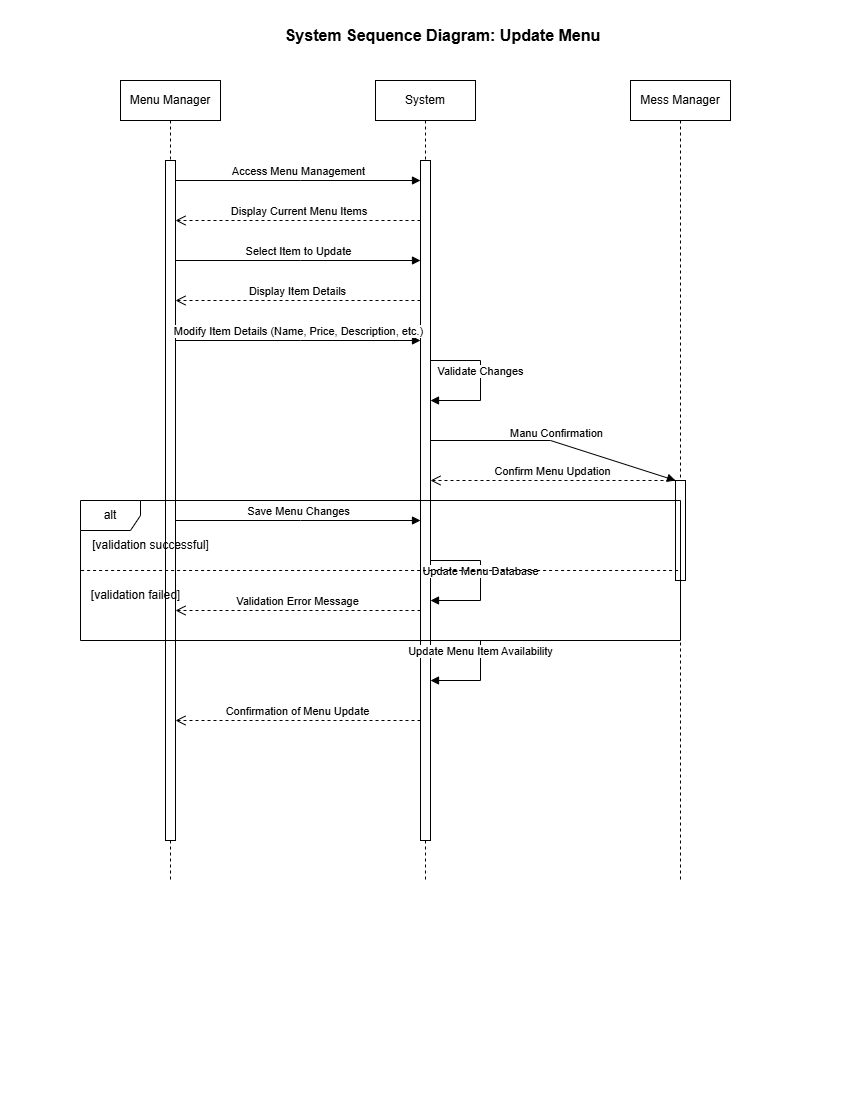

The diagram above was exported from draw.io. Its source (the exported page's mxGraphModel, read from the mxfile embedded in the PNG):
<mxGraphModel dx="1042" dy="660" grid="1" gridSize="10" guides="1" tooltips="1" connect="1" arrows="1" fold="1" page="1" pageScale="1" pageWidth="850" pageHeight="1100" math="0" shadow="0">
  <root>
    <mxCell id="0" />
    <mxCell id="1" parent="0" />
    <mxCell id="kcbRz5hDqYjQXDxTJVLB-1" value="&lt;font style=&quot;font-size: 16px;&quot;&gt;&lt;b&gt;System Sequence Diagram: Update Menu&lt;/b&gt;&lt;/font&gt;" style="text;html=1;strokeColor=none;fillColor=none;align=center;verticalAlign=middle;whiteSpace=wrap;rounded=0;" parent="1" vertex="1">
      <mxGeometry x="275" y="20" width="335" height="30" as="geometry" />
    </mxCell>
    <mxCell id="kcbRz5hDqYjQXDxTJVLB-2" value="Menu Manager" style="shape=umlLifeline;perimeter=lifelinePerimeter;whiteSpace=wrap;html=1;container=1;dropTarget=0;collapsible=0;recursiveResize=0;outlineConnect=0;portConstraint=eastwest;newEdgeStyle={&quot;curved&quot;:0,&quot;rounded&quot;:0};" parent="1" vertex="1">
      <mxGeometry x="120" y="80" width="100" height="800" as="geometry" />
    </mxCell>
    <mxCell id="kcbRz5hDqYjQXDxTJVLB-3" value="" style="html=1;points=[[0,0,0,0,5],[0,1,0,0,-5],[1,0,0,0,5],[1,1,0,0,-5]];perimeter=orthogonalPerimeter;outlineConnect=0;targetShapes=umlLifeline;portConstraint=eastwest;newEdgeStyle={&quot;curved&quot;:0,&quot;rounded&quot;:0};" parent="kcbRz5hDqYjQXDxTJVLB-2" vertex="1">
      <mxGeometry x="45" y="80" width="10" height="680" as="geometry" />
    </mxCell>
    <mxCell id="kcbRz5hDqYjQXDxTJVLB-4" value="System" style="shape=umlLifeline;perimeter=lifelinePerimeter;whiteSpace=wrap;html=1;container=1;dropTarget=0;collapsible=0;recursiveResize=0;outlineConnect=0;portConstraint=eastwest;newEdgeStyle={&quot;curved&quot;:0,&quot;rounded&quot;:0};" parent="1" vertex="1">
      <mxGeometry x="375" y="80" width="100" height="800" as="geometry" />
    </mxCell>
    <mxCell id="kcbRz5hDqYjQXDxTJVLB-5" value="" style="html=1;points=[[0,0,0,0,5],[0,1,0,0,-5],[1,0,0,0,5],[1,1,0,0,-5]];perimeter=orthogonalPerimeter;outlineConnect=0;targetShapes=umlLifeline;portConstraint=eastwest;newEdgeStyle={&quot;curved&quot;:0,&quot;rounded&quot;:0};" parent="kcbRz5hDqYjQXDxTJVLB-4" vertex="1">
      <mxGeometry x="45" y="80" width="10" height="680" as="geometry" />
    </mxCell>
    <mxCell id="kcbRz5hDqYjQXDxTJVLB-6" value="Mess Manager" style="shape=umlLifeline;perimeter=lifelinePerimeter;whiteSpace=wrap;html=1;container=1;dropTarget=0;collapsible=0;recursiveResize=0;outlineConnect=0;portConstraint=eastwest;newEdgeStyle={&quot;curved&quot;:0,&quot;rounded&quot;:0};" parent="1" vertex="1">
      <mxGeometry x="630" y="80" width="100" height="800" as="geometry" />
    </mxCell>
    <mxCell id="kcbRz5hDqYjQXDxTJVLB-7" value="" style="html=1;points=[[0,0,0,0,5],[0,1,0,0,-5],[1,0,0,0,5],[1,1,0,0,-5]];perimeter=orthogonalPerimeter;outlineConnect=0;targetShapes=umlLifeline;portConstraint=eastwest;newEdgeStyle={&quot;curved&quot;:0,&quot;rounded&quot;:0};" parent="kcbRz5hDqYjQXDxTJVLB-6" vertex="1">
      <mxGeometry x="45" y="400" width="10" height="100" as="geometry" />
    </mxCell>
    <mxCell id="kcbRz5hDqYjQXDxTJVLB-8" value="Access Menu Management" style="html=1;verticalAlign=bottom;endArrow=block;curved=0;rounded=0;" parent="1" source="kcbRz5hDqYjQXDxTJVLB-3" target="kcbRz5hDqYjQXDxTJVLB-5" edge="1">
      <mxGeometry width="80" relative="1" as="geometry">
        <mxPoint x="385" y="190" as="sourcePoint" />
        <mxPoint x="465" y="190" as="targetPoint" />
        <Array as="points">
          <mxPoint x="300" y="180" />
        </Array>
      </mxGeometry>
    </mxCell>
    <mxCell id="kcbRz5hDqYjQXDxTJVLB-9" value="&amp;nbsp;Display Current Menu Items" style="html=1;verticalAlign=bottom;endArrow=open;dashed=1;endSize=8;curved=0;rounded=0;" parent="1" source="kcbRz5hDqYjQXDxTJVLB-5" target="kcbRz5hDqYjQXDxTJVLB-3" edge="1">
      <mxGeometry relative="1" as="geometry">
        <mxPoint x="465" y="190" as="sourcePoint" />
        <mxPoint x="385" y="190" as="targetPoint" />
        <Array as="points">
          <mxPoint x="300" y="220" />
        </Array>
      </mxGeometry>
    </mxCell>
    <mxCell id="kcbRz5hDqYjQXDxTJVLB-10" value="Select Item to Update" style="html=1;verticalAlign=bottom;endArrow=block;curved=0;rounded=0;" parent="1" source="kcbRz5hDqYjQXDxTJVLB-3" target="kcbRz5hDqYjQXDxTJVLB-5" edge="1">
      <mxGeometry width="80" relative="1" as="geometry">
        <mxPoint x="385" y="270" as="sourcePoint" />
        <mxPoint x="465" y="270" as="targetPoint" />
        <Array as="points">
          <mxPoint x="300" y="260" />
        </Array>
      </mxGeometry>
    </mxCell>
    <mxCell id="kcbRz5hDqYjQXDxTJVLB-11" value="Display Item Details" style="html=1;verticalAlign=bottom;endArrow=open;dashed=1;endSize=8;curved=0;rounded=0;" parent="1" source="kcbRz5hDqYjQXDxTJVLB-5" target="kcbRz5hDqYjQXDxTJVLB-3" edge="1">
      <mxGeometry relative="1" as="geometry">
        <mxPoint x="465" y="270" as="sourcePoint" />
        <mxPoint x="385" y="270" as="targetPoint" />
        <Array as="points">
          <mxPoint x="300" y="300" />
        </Array>
      </mxGeometry>
    </mxCell>
    <mxCell id="kcbRz5hDqYjQXDxTJVLB-12" value="Modify Item Details (Name, Price, Description, etc.)" style="html=1;verticalAlign=bottom;endArrow=block;curved=0;rounded=0;" parent="1" source="kcbRz5hDqYjQXDxTJVLB-3" target="kcbRz5hDqYjQXDxTJVLB-5" edge="1">
      <mxGeometry width="80" relative="1" as="geometry">
        <mxPoint x="385" y="350" as="sourcePoint" />
        <mxPoint x="465" y="350" as="targetPoint" />
        <Array as="points">
          <mxPoint x="300" y="340" />
        </Array>
      </mxGeometry>
    </mxCell>
    <mxCell id="kcbRz5hDqYjQXDxTJVLB-13" value="Validate Changes" style="html=1;verticalAlign=bottom;endArrow=block;curved=0;rounded=0;" parent="1" edge="1">
      <mxGeometry width="80" relative="1" as="geometry">
        <mxPoint x="430" y="360" as="sourcePoint" />
        <mxPoint x="430" y="400" as="targetPoint" />
        <Array as="points">
          <mxPoint x="480" y="360" />
          <mxPoint x="480" y="400" />
        </Array>
      </mxGeometry>
    </mxCell>
    <mxCell id="kcbRz5hDqYjQXDxTJVLB-14" value="Manu Confirmation" style="html=1;verticalAlign=bottom;endArrow=block;curved=0;rounded=0;" parent="1" source="kcbRz5hDqYjQXDxTJVLB-5" target="kcbRz5hDqYjQXDxTJVLB-7" edge="1">
      <mxGeometry width="80" relative="1" as="geometry">
        <mxPoint x="385" y="430" as="sourcePoint" />
        <mxPoint x="465" y="430" as="targetPoint" />
        <Array as="points">
          <mxPoint x="550" y="440" />
        </Array>
      </mxGeometry>
    </mxCell>
    <mxCell id="kcbRz5hDqYjQXDxTJVLB-15" value="Confirm Menu Updation" style="html=1;verticalAlign=bottom;endArrow=open;dashed=1;endSize=8;curved=0;rounded=0;" parent="1" source="kcbRz5hDqYjQXDxTJVLB-7" target="kcbRz5hDqYjQXDxTJVLB-5" edge="1">
      <mxGeometry relative="1" as="geometry">
        <mxPoint x="465" y="430" as="sourcePoint" />
        <mxPoint x="385" y="430" as="targetPoint" />
        <Array as="points">
          <mxPoint x="550" y="480" />
        </Array>
      </mxGeometry>
    </mxCell>
    <mxCell id="kcbRz5hDqYjQXDxTJVLB-16" value="Save Menu Changes" style="html=1;verticalAlign=bottom;endArrow=block;curved=0;rounded=0;" parent="1" source="kcbRz5hDqYjQXDxTJVLB-3" target="kcbRz5hDqYjQXDxTJVLB-5" edge="1">
      <mxGeometry width="80" relative="1" as="geometry">
        <mxPoint x="385" y="510" as="sourcePoint" />
        <mxPoint x="465" y="510" as="targetPoint" />
        <Array as="points">
          <mxPoint x="300" y="520" />
        </Array>
      </mxGeometry>
    </mxCell>
    <mxCell id="kcbRz5hDqYjQXDxTJVLB-17" value="Update Menu Database" style="html=1;verticalAlign=bottom;endArrow=block;curved=0;rounded=0;" parent="1" edge="1">
      <mxGeometry width="80" relative="1" as="geometry">
        <mxPoint x="430" y="560" as="sourcePoint" />
        <mxPoint x="430" y="600" as="targetPoint" />
        <Array as="points">
          <mxPoint x="480" y="560" />
          <mxPoint x="480" y="600" />
        </Array>
      </mxGeometry>
    </mxCell>
    <mxCell id="kcbRz5hDqYjQXDxTJVLB-18" value="Update Menu Item Availability" style="html=1;verticalAlign=bottom;endArrow=block;curved=0;rounded=0;" parent="1" edge="1">
      <mxGeometry width="80" relative="1" as="geometry">
        <mxPoint x="430" y="640" as="sourcePoint" />
        <mxPoint x="430" y="680" as="targetPoint" />
        <Array as="points">
          <mxPoint x="480" y="640" />
          <mxPoint x="480" y="680" />
        </Array>
      </mxGeometry>
    </mxCell>
    <mxCell id="kcbRz5hDqYjQXDxTJVLB-19" value="Confirmation of Menu Update" style="html=1;verticalAlign=bottom;endArrow=open;dashed=1;endSize=8;curved=0;rounded=0;" parent="1" source="kcbRz5hDqYjQXDxTJVLB-5" target="kcbRz5hDqYjQXDxTJVLB-3" edge="1">
      <mxGeometry relative="1" as="geometry">
        <mxPoint x="465" y="670" as="sourcePoint" />
        <mxPoint x="385" y="670" as="targetPoint" />
        <Array as="points">
          <mxPoint x="300" y="720" />
        </Array>
      </mxGeometry>
    </mxCell>
    <mxCell id="kcbRz5hDqYjQXDxTJVLB-21" value="alt" style="shape=umlFrame;whiteSpace=wrap;html=1;pointerEvents=0;" parent="1" vertex="1">
      <mxGeometry x="80" y="500" width="600" height="140" as="geometry" />
    </mxCell>
    <mxCell id="kcbRz5hDqYjQXDxTJVLB-22" value="[validation successful]" style="text;html=1;align=center;verticalAlign=middle;resizable=0;points=[];autosize=1;strokeColor=none;fillColor=none;" parent="1" vertex="1">
      <mxGeometry x="80" y="530" width="140" height="30" as="geometry" />
    </mxCell>
    <mxCell id="kcbRz5hDqYjQXDxTJVLB-23" value="" style="endArrow=none;dashed=1;html=1;rounded=0;exitX=0.001;exitY=0.5;exitDx=0;exitDy=0;exitPerimeter=0;entryX=1;entryY=0.5;entryDx=0;entryDy=0;" parent="1" source="kcbRz5hDqYjQXDxTJVLB-21" target="kcbRz5hDqYjQXDxTJVLB-21" edge="1">
      <mxGeometry width="50" height="50" relative="1" as="geometry">
        <mxPoint x="400" y="470" as="sourcePoint" />
        <mxPoint x="450" y="420" as="targetPoint" />
      </mxGeometry>
    </mxCell>
    <mxCell id="kcbRz5hDqYjQXDxTJVLB-24" value="[validation failed]" style="text;html=1;align=center;verticalAlign=middle;resizable=0;points=[];autosize=1;strokeColor=none;fillColor=none;" parent="1" vertex="1">
      <mxGeometry x="80" y="580" width="110" height="30" as="geometry" />
    </mxCell>
    <mxCell id="kcbRz5hDqYjQXDxTJVLB-25" value="Validation Error Message" style="html=1;verticalAlign=bottom;endArrow=open;dashed=1;endSize=8;curved=0;rounded=0;" parent="1" edge="1">
      <mxGeometry relative="1" as="geometry">
        <mxPoint x="420" y="610" as="sourcePoint" />
        <mxPoint x="175" y="610" as="targetPoint" />
      </mxGeometry>
    </mxCell>
  </root>
</mxGraphModel>